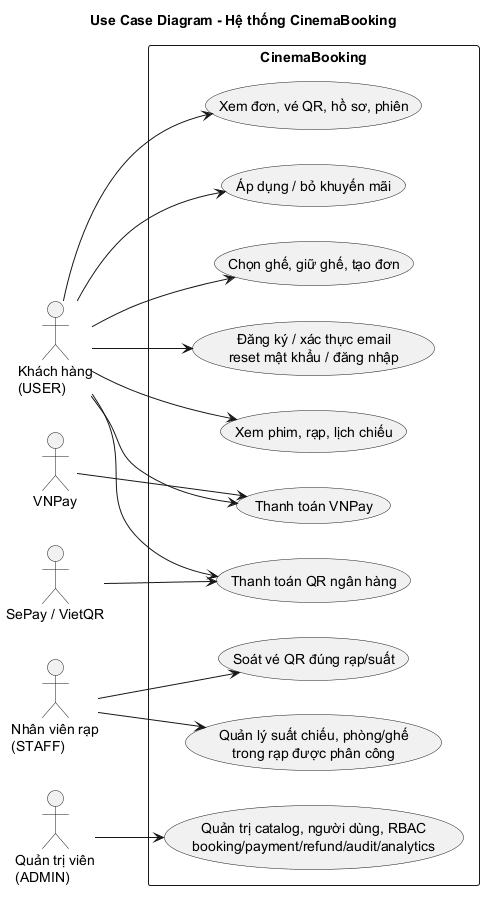

The diagram above was rendered by PlantUML. Its source (embedded in the PNG):
@startuml
title Use Case Diagram - Hệ thống CinemaBooking
left to right direction
skinparam shadowing false
skinparam packageStyle rectangle
actor "Khách hàng\n(USER)" as USER
actor "Nhân viên rạp\n(STAFF)" as STAFF
actor "Quản trị viên\n(ADMIN)" as ADMIN
actor "VNPay" as VNPAY
actor "SePay / VietQR" as SEPAY

rectangle "CinemaBooking" {
  usecase "Xem phim, rạp, lịch chiếu" as UC_BROWSE
  usecase "Đăng ký / xác thực email\nreset mật khẩu / đăng nhập" as UC_AUTH
  usecase "Chọn ghế, giữ ghế, tạo đơn" as UC_BOOK
  usecase "Áp dụng / bỏ khuyến mãi" as UC_PROMO
  usecase "Thanh toán VNPay" as UC_VNPAY
  usecase "Thanh toán QR ngân hàng" as UC_SEPAY
  usecase "Xem đơn, vé QR, hồ sơ, phiên" as UC_ACCOUNT
  usecase "Soát vé QR đúng rạp/suất" as UC_CHECKIN
  usecase "Quản lý suất chiếu, phòng/ghế\ntrong rạp được phân công" as UC_STAFF_OPS
  usecase "Quản trị catalog, người dùng, RBAC\nbooking/payment/refund/audit/analytics" as UC_ADMIN
}
USER --> UC_BROWSE
USER --> UC_AUTH
USER --> UC_BOOK
USER --> UC_PROMO
USER --> UC_VNPAY
USER --> UC_SEPAY
USER --> UC_ACCOUNT
STAFF --> UC_CHECKIN
STAFF --> UC_STAFF_OPS
ADMIN --> UC_ADMIN
VNPAY --> UC_VNPAY
SEPAY --> UC_SEPAY
@enduml